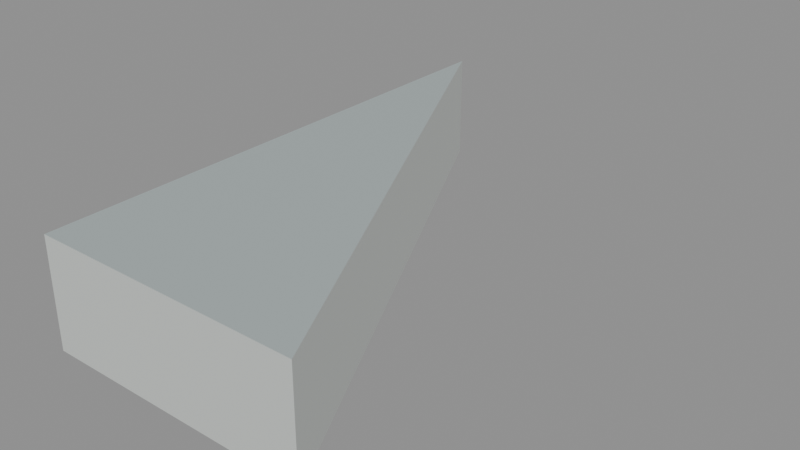 # Source: floor_tri_0_5_6.blend  (saved by Blender 5.2.45; exported with 4.5.12 LTS)
import bpy
from mathutils import Matrix  # noqa: F401  (used for matrix-valued properties, if any)

bpy.ops.wm.read_factory_settings(use_empty=True)
scene = bpy.context.scene
scene.name = 'floor_tri_0_5_6'

# ---- materials (node trees are filled in below, after node groups)
mat_paint_surface = bpy.data.materials.new('Paint_Surface')
mat_paint_surface.diffuse_color = (0.48, 0.55, 0.55, 1.0)
mat_paint_fascia = bpy.data.materials.new('Paint_Fascia')
mat_paint_fascia.diffuse_color = (0.74, 0.78, 0.75, 1.0)
mat_paint_underside = bpy.data.materials.new('Paint_Underside')
mat_paint_underside.diffuse_color = (0.74, 0.78, 0.75, 1.0)

# ---- material node trees
mat_paint_surface.use_nodes = True; mat_paint_surface.node_tree.nodes.clear()
_N = mat_paint_surface.node_tree.nodes; _L = mat_paint_surface.node_tree.links
n0 = _N.new('ShaderNodeBsdfPrincipled'); n0.name = 'Principled BSDF'; n0.location = (-200, 100)
n0.inputs[0].default_value = (0.48, 0.55, 0.55, 1.0)
n0.inputs[1].default_value = 0.25
n0.inputs[2].default_value = 0.48
n0.inputs[10].default_value = 0.005
n1 = _N.new('ShaderNodeOutputMaterial'); n1.name = 'Material Output'; n1.location = (200, 100)
_L.new(n0.outputs[0], n1.inputs[0])
n1.is_active_output = True
mat_paint_fascia.use_nodes = True; mat_paint_fascia.node_tree.nodes.clear()
_N = mat_paint_fascia.node_tree.nodes; _L = mat_paint_fascia.node_tree.links
n0 = _N.new('ShaderNodeBsdfPrincipled'); n0.name = 'Principled BSDF'; n0.location = (-200, 100)
n0.inputs[0].default_value = (0.74, 0.78, 0.75, 1.0)
n0.inputs[1].default_value = 0.25
n0.inputs[2].default_value = 0.48
n0.inputs[10].default_value = 0.005
n1 = _N.new('ShaderNodeOutputMaterial'); n1.name = 'Material Output'; n1.location = (200, 100)
_L.new(n0.outputs[0], n1.inputs[0])
n1.is_active_output = True
mat_paint_underside.use_nodes = True; mat_paint_underside.node_tree.nodes.clear()
_N = mat_paint_underside.node_tree.nodes; _L = mat_paint_underside.node_tree.links
n0 = _N.new('ShaderNodeBsdfPrincipled'); n0.name = 'Principled BSDF'; n0.location = (-200, 100)
n0.inputs[0].default_value = (0.74, 0.78, 0.75, 1.0)
n0.inputs[1].default_value = 0.25
n0.inputs[2].default_value = 0.48
n0.inputs[10].default_value = 0.005
n1 = _N.new('ShaderNodeOutputMaterial'); n1.name = 'Material Output'; n1.location = (200, 100)
_L.new(n0.outputs[0], n1.inputs[0])
n1.is_active_output = True

# ---- meshes
me_floor_tri_0_5_6 = bpy.data.meshes.new('floor_tri_0_5_6')
me_floor_tri_0_5_6.from_pydata([(0.0, 0.0, -0.1), (0.25, -0.5, -0.1), (0.0, -0.5, -0.1), (0.0, 0.0, 0.0), (0.25, -0.5, 0.0), (0.0, -0.5, 0.0)], [], [(0, 1, 2), (5, 4, 3), (0, 3, 4, 1), (1, 4, 5, 2), (2, 5, 3, 0)])
me_floor_tri_0_5_6.polygons.foreach_set('material_index', [2, 0, 1, 1, 1])
_uv = me_floor_tri_0_5_6.uv_layers.new(name='UVMap')
_uv.uv.foreach_set('vector', [0.0, 0.0, 0.25, -0.5, 0.0, -0.5, 0.0, -0.5, 0.25, -0.5, 0.0, 0.0, 0.0, -0.1, 0.0, 0.0, -0.5, 0.0, -0.5, -0.1, 0.25, -0.1, 0.25, 0.0, 0.0, 0.0, 0.0, -0.1, -0.5, -0.1, -0.5, 0.0, 0.0, 0.0, 0.0, -0.1])
me_floor_tri_0_5_6.materials.append(mat_paint_surface)
me_floor_tri_0_5_6.materials.append(mat_paint_fascia)
me_floor_tri_0_5_6.materials.append(mat_paint_underside)
me_floor_tri_0_5_6.update()

# ---- objects
ob_floor_tri_0_5_6 = bpy.data.objects.new('floor_tri_0_5_6', me_floor_tri_0_5_6)

# ---- transforms, parenting, visibility, modifiers, constraints
ob_floor_tri_0_5_6.location = (0.0, 0.0, 0.0)

# ---- collection membership
scene.collection.objects.link(ob_floor_tri_0_5_6)

# ---- scene / render settings (as saved in the file)
scene.frame_start = 1; scene.frame_end = 250; scene.frame_set(1)
scene.render.engine = 'BLENDER_EEVEE_NEXT'
scene.render.image_settings.exr_codec = 'NONE'
scene.render.use_bake_clear = False
scene.render.bake_margin = 0
scene.render.bake_bias = 0.0
scene.render.bake_samples = 0
scene.render.simplify_subdivision_render = 0
scene.render.simplify_child_particles_render = 0.0
scene.render.compositor_device = 'GPU'
scene.eevee.use_volume_custom_range = False
scene.eevee.gtao_distance = 0.0
scene.eevee.use_fast_gi = False
scene.eevee.fast_gi_thickness_near = 0.1
scene.eevee.fast_gi_thickness_far = 0.0
scene.eevee.ray_tracing_options.screen_trace_thickness = 0.1
bpy.context.view_layer.update()

# ---- added for rendering (the .blend has no active camera and no usable light): camera, sun + grey world if the file has none
cam_auto = bpy.data.cameras.new('AutoCamera')
cam_auto.lens = 50.0
cam_auto.sensor_width = 36.0
cam_auto.clip_end = 1000.0
ob_auto_camera = bpy.data.objects.new('AutoCamera', cam_auto)
scene.collection.objects.link(ob_auto_camera)
ob_auto_camera.location = (0.650427, -0.880512, 0.370341)
ob_auto_camera.rotation_euler = (1.09748, -7.21219e-08, 0.694738)
scene.camera = ob_auto_camera
light_auto_sun = bpy.data.lights.new('AutoSun', 'SUN')
light_auto_sun.energy = 3.0
light_auto_sun.angle = 0.0523599
ob_auto_sun = bpy.data.objects.new('AutoSun', light_auto_sun)
scene.collection.objects.link(ob_auto_sun)
ob_auto_sun.rotation_euler = (0.872665, 0.174533, 0.523599)
if scene.world is None:
    world_auto = bpy.data.worlds.new('AutoWorld')
    world_auto.color = (0.3, 0.3, 0.3)
    scene.world = world_auto
bpy.context.view_layer.update()
